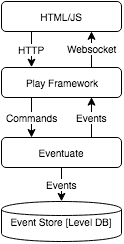

The diagram above was exported from draw.io. Its source (the exported page's mxGraphModel, read from the mxfile embedded in the PNG):
<mxGraphModel dx="795" dy="486" grid="1" gridSize="10" guides="1" tooltips="1" connect="1" arrows="1" fold="1" page="1" pageScale="1" pageWidth="826" pageHeight="1169" background="#ffffff" math="0" shadow="0">
  <root>
    <mxCell id="0" />
    <mxCell id="1" parent="0" />
    <mxCell id="2" value="HTML/JS" style="rounded=1;whiteSpace=wrap;html=1;fontSize=10;" vertex="1" parent="1">
      <mxGeometry x="290" y="20" width="120" height="30" as="geometry" />
    </mxCell>
    <mxCell id="3" value="Play Framework" style="rounded=1;whiteSpace=wrap;html=1;fontSize=10;" vertex="1" parent="1">
      <mxGeometry x="290" y="86" width="120" height="30" as="geometry" />
    </mxCell>
    <mxCell id="4" value="Eventuate" style="rounded=1;whiteSpace=wrap;html=1;fontSize=10;" vertex="1" parent="1">
      <mxGeometry x="290" y="156" width="120" height="30" as="geometry" />
    </mxCell>
    <mxCell id="6" value="HTTP" style="endArrow=classic;html=1;strokeColor=#000000;fontSize=10;exitX=0.25;exitY=1;entryX=0.25;entryY=0;" edge="1" parent="1" source="2" target="3">
      <mxGeometry width="50" height="50" relative="1" as="geometry">
        <mxPoint x="190" y="100" as="sourcePoint" />
        <mxPoint x="240" y="50" as="targetPoint" />
      </mxGeometry>
    </mxCell>
    <mxCell id="8" value="Events" style="endArrow=classic;html=1;strokeColor=#000000;fontSize=10;entryX=0.5;entryY=0;" edge="1" parent="1" source="4">
      <mxGeometry width="50" height="50" relative="1" as="geometry">
        <mxPoint x="340" y="210" as="sourcePoint" />
        <mxPoint x="350" y="219.83333333333337" as="targetPoint" />
      </mxGeometry>
    </mxCell>
    <mxCell id="9" value="Commands" style="endArrow=classic;html=1;strokeColor=#000000;fontSize=10;exitX=0.25;exitY=1;" edge="1" parent="1" source="3">
      <mxGeometry x="360" y="138" width="50" height="50" as="geometry">
        <mxPoint x="350" y="120" as="sourcePoint" />
        <mxPoint x="320" y="156" as="targetPoint" />
        <Array as="points" />
      </mxGeometry>
    </mxCell>
    <mxCell id="10" value="Websocket" style="endArrow=classic;html=1;strokeColor=#000000;fontSize=10;exitX=0.75;exitY=0;entryX=0.75;entryY=1;" edge="1" parent="1" source="3" target="2">
      <mxGeometry width="50" height="50" relative="1" as="geometry">
        <mxPoint x="10" y="60" as="sourcePoint" />
        <mxPoint x="60" y="10" as="targetPoint" />
      </mxGeometry>
    </mxCell>
    <mxCell id="11" value="Events" style="endArrow=classic;html=1;strokeColor=#000000;fontSize=10;exitX=0.75;exitY=0;entryX=0.75;entryY=1;" edge="1" parent="1" source="4" target="3">
      <mxGeometry width="50" height="50" relative="1" as="geometry">
        <mxPoint x="20" y="60" as="sourcePoint" />
        <mxPoint x="70" y="10" as="targetPoint" />
      </mxGeometry>
    </mxCell>
    <mxCell id="12" value="Event Store [Level DB]" style="shape=cylinder;whiteSpace=wrap;html=1;fontSize=10;" vertex="1" parent="1">
      <mxGeometry x="290" y="220" width="120" height="40" as="geometry" />
    </mxCell>
  </root>
</mxGraphModel>